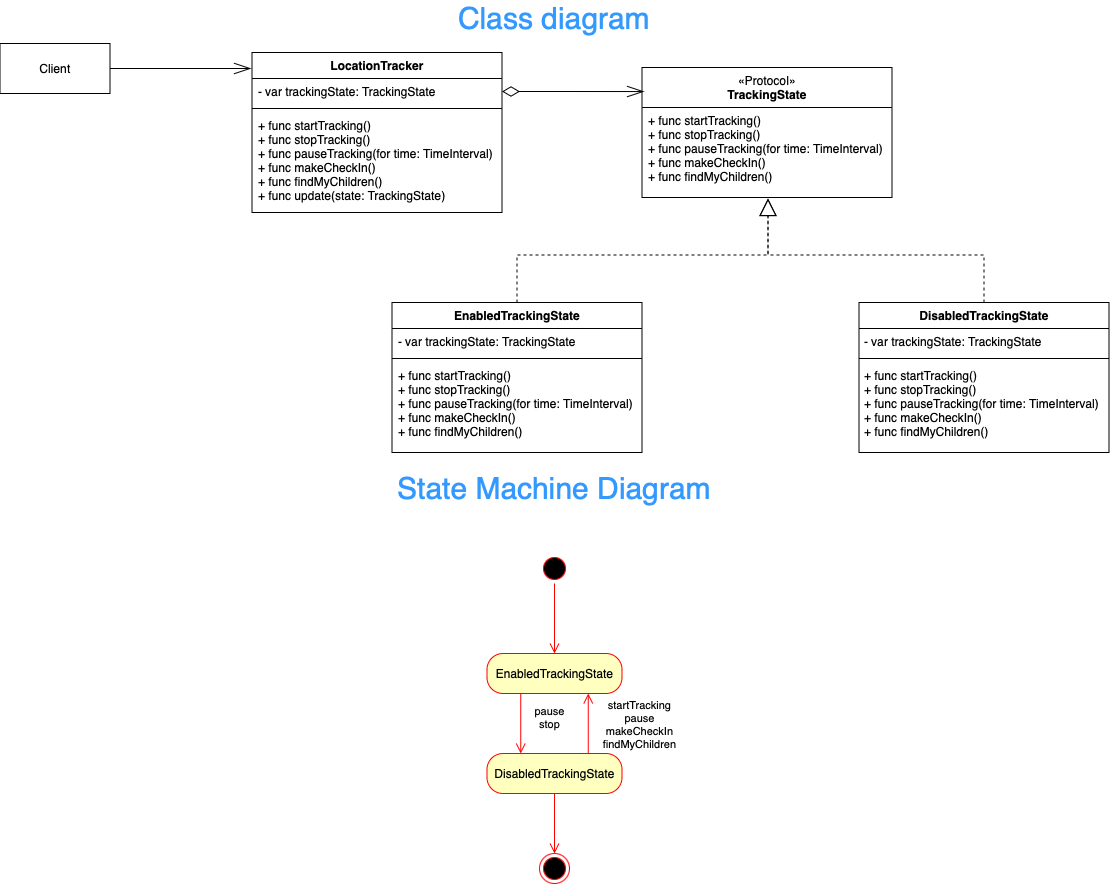

The diagram above was exported from draw.io. Its source (the exported page's mxGraphModel, read from the mxfile embedded in the PNG):
<mxGraphModel dx="1397" dy="1337" grid="1" gridSize="10" guides="1" tooltips="1" connect="1" arrows="1" fold="1" page="1" pageScale="1" pageWidth="827" pageHeight="1169" math="0" shadow="0">
  <root>
    <mxCell id="0" />
    <mxCell id="1" parent="0" />
    <mxCell id="MtOdDHhWCRG9IOXjkiR9-1" value="LocationTracker" style="swimlane;fontStyle=1;align=center;verticalAlign=top;childLayout=stackLayout;horizontal=1;startSize=26;horizontalStack=0;resizeParent=1;resizeParentMax=0;resizeLast=0;collapsible=1;marginBottom=0;whiteSpace=wrap;html=1;" vertex="1" parent="1">
      <mxGeometry x="327.5" y="59" width="250" height="160" as="geometry" />
    </mxCell>
    <mxCell id="MtOdDHhWCRG9IOXjkiR9-2" value="- var trackingState: TrackingState" style="text;strokeColor=none;fillColor=none;align=left;verticalAlign=top;spacingLeft=4;spacingRight=4;overflow=hidden;rotatable=0;points=[[0,0.5],[1,0.5]];portConstraint=eastwest;whiteSpace=wrap;html=1;" vertex="1" parent="MtOdDHhWCRG9IOXjkiR9-1">
      <mxGeometry y="26" width="250" height="26" as="geometry" />
    </mxCell>
    <mxCell id="MtOdDHhWCRG9IOXjkiR9-3" value="" style="line;strokeWidth=1;fillColor=none;align=left;verticalAlign=middle;spacingTop=-1;spacingLeft=3;spacingRight=3;rotatable=0;labelPosition=right;points=[];portConstraint=eastwest;strokeColor=inherit;" vertex="1" parent="MtOdDHhWCRG9IOXjkiR9-1">
      <mxGeometry y="52" width="250" height="8" as="geometry" />
    </mxCell>
    <mxCell id="MtOdDHhWCRG9IOXjkiR9-4" value="+ func startTracking()&lt;br&gt;&lt;div&gt;+ func stopTracking()&lt;/div&gt;&lt;div&gt;+ func pauseTracking(for time: TimeInterval)&lt;/div&gt;&lt;div&gt;+ func makeCheckIn()&lt;/div&gt;&lt;div&gt;+ func findMyChildren()&lt;/div&gt;&lt;div&gt;+ func update(state: TrackingState)&lt;/div&gt;" style="text;strokeColor=none;fillColor=none;align=left;verticalAlign=top;spacingLeft=4;spacingRight=4;overflow=hidden;rotatable=0;points=[[0,0.5],[1,0.5]];portConstraint=eastwest;whiteSpace=wrap;html=1;" vertex="1" parent="MtOdDHhWCRG9IOXjkiR9-1">
      <mxGeometry y="60" width="250" height="100" as="geometry" />
    </mxCell>
    <mxCell id="MtOdDHhWCRG9IOXjkiR9-5" value="&lt;span style=&quot;font-weight: normal;&quot;&gt;«Protocol»&lt;/span&gt;&lt;br style=&quot;border-color: var(--border-color); font-weight: 400;&quot;&gt;TrackingState" style="swimlane;fontStyle=1;align=center;verticalAlign=top;childLayout=stackLayout;horizontal=1;startSize=40;horizontalStack=0;resizeParent=1;resizeParentMax=0;resizeLast=0;collapsible=1;marginBottom=0;whiteSpace=wrap;html=1;" vertex="1" parent="1">
      <mxGeometry x="717.5" y="74" width="250" height="130" as="geometry" />
    </mxCell>
    <mxCell id="MtOdDHhWCRG9IOXjkiR9-8" value="+ func startTracking()&lt;br&gt;&lt;div&gt;+ func stopTracking()&lt;/div&gt;&lt;div&gt;+ func pauseTracking(for time: TimeInterval)&lt;/div&gt;&lt;div&gt;+ func makeCheckIn()&lt;/div&gt;&lt;div&gt;+ func findMyChildren()&lt;/div&gt;" style="text;strokeColor=none;fillColor=none;align=left;verticalAlign=top;spacingLeft=4;spacingRight=4;overflow=hidden;rotatable=0;points=[[0,0.5],[1,0.5]];portConstraint=eastwest;whiteSpace=wrap;html=1;" vertex="1" parent="MtOdDHhWCRG9IOXjkiR9-5">
      <mxGeometry y="40" width="250" height="90" as="geometry" />
    </mxCell>
    <mxCell id="MtOdDHhWCRG9IOXjkiR9-14" style="edgeStyle=orthogonalEdgeStyle;rounded=0;orthogonalLoop=1;jettySize=auto;html=1;exitX=0.5;exitY=0;exitDx=0;exitDy=0;entryX=0.504;entryY=1.011;entryDx=0;entryDy=0;entryPerimeter=0;endArrow=block;endFill=0;endSize=15;dashed=1;" edge="1" parent="1" source="MtOdDHhWCRG9IOXjkiR9-10" target="MtOdDHhWCRG9IOXjkiR9-8">
      <mxGeometry relative="1" as="geometry" />
    </mxCell>
    <mxCell id="MtOdDHhWCRG9IOXjkiR9-10" value="EnabledTrackingState" style="swimlane;fontStyle=1;align=center;verticalAlign=top;childLayout=stackLayout;horizontal=1;startSize=26;horizontalStack=0;resizeParent=1;resizeParentMax=0;resizeLast=0;collapsible=1;marginBottom=0;whiteSpace=wrap;html=1;" vertex="1" parent="1">
      <mxGeometry x="467.5" y="309" width="250" height="150" as="geometry" />
    </mxCell>
    <mxCell id="MtOdDHhWCRG9IOXjkiR9-11" value="- var trackingState: TrackingState" style="text;strokeColor=none;fillColor=none;align=left;verticalAlign=top;spacingLeft=4;spacingRight=4;overflow=hidden;rotatable=0;points=[[0,0.5],[1,0.5]];portConstraint=eastwest;whiteSpace=wrap;html=1;" vertex="1" parent="MtOdDHhWCRG9IOXjkiR9-10">
      <mxGeometry y="26" width="250" height="26" as="geometry" />
    </mxCell>
    <mxCell id="MtOdDHhWCRG9IOXjkiR9-12" value="" style="line;strokeWidth=1;fillColor=none;align=left;verticalAlign=middle;spacingTop=-1;spacingLeft=3;spacingRight=3;rotatable=0;labelPosition=right;points=[];portConstraint=eastwest;strokeColor=inherit;" vertex="1" parent="MtOdDHhWCRG9IOXjkiR9-10">
      <mxGeometry y="52" width="250" height="8" as="geometry" />
    </mxCell>
    <mxCell id="MtOdDHhWCRG9IOXjkiR9-13" value="+ func startTracking()&lt;br&gt;&lt;div&gt;+ func stopTracking()&lt;/div&gt;&lt;div&gt;+ func pauseTracking(for time: TimeInterval)&lt;/div&gt;&lt;div&gt;+ func makeCheckIn()&lt;/div&gt;&lt;div&gt;+ func findMyChildren()&lt;/div&gt;" style="text;strokeColor=none;fillColor=none;align=left;verticalAlign=top;spacingLeft=4;spacingRight=4;overflow=hidden;rotatable=0;points=[[0,0.5],[1,0.5]];portConstraint=eastwest;whiteSpace=wrap;html=1;" vertex="1" parent="MtOdDHhWCRG9IOXjkiR9-10">
      <mxGeometry y="60" width="250" height="90" as="geometry" />
    </mxCell>
    <mxCell id="MtOdDHhWCRG9IOXjkiR9-15" style="edgeStyle=orthogonalEdgeStyle;rounded=0;orthogonalLoop=1;jettySize=auto;html=1;exitX=1;exitY=0.5;exitDx=0;exitDy=0;entryX=0.008;entryY=0.185;entryDx=0;entryDy=0;entryPerimeter=0;startArrow=diamondThin;startFill=0;startSize=15;endSize=15;endArrow=openThin;endFill=0;" edge="1" parent="1" source="MtOdDHhWCRG9IOXjkiR9-2" target="MtOdDHhWCRG9IOXjkiR9-5">
      <mxGeometry relative="1" as="geometry" />
    </mxCell>
    <mxCell id="MtOdDHhWCRG9IOXjkiR9-20" style="edgeStyle=orthogonalEdgeStyle;rounded=0;orthogonalLoop=1;jettySize=auto;html=1;exitX=0.5;exitY=0;exitDx=0;exitDy=0;entryX=0.504;entryY=1.011;entryDx=0;entryDy=0;entryPerimeter=0;endSize=15;endArrow=block;endFill=0;dashed=1;" edge="1" parent="1" source="MtOdDHhWCRG9IOXjkiR9-16" target="MtOdDHhWCRG9IOXjkiR9-8">
      <mxGeometry relative="1" as="geometry">
        <mxPoint x="887.5" y="319" as="targetPoint" />
      </mxGeometry>
    </mxCell>
    <mxCell id="MtOdDHhWCRG9IOXjkiR9-16" value="DisabledTrackingState" style="swimlane;fontStyle=1;align=center;verticalAlign=top;childLayout=stackLayout;horizontal=1;startSize=26;horizontalStack=0;resizeParent=1;resizeParentMax=0;resizeLast=0;collapsible=1;marginBottom=0;whiteSpace=wrap;html=1;" vertex="1" parent="1">
      <mxGeometry x="934.5" y="309" width="250" height="150" as="geometry" />
    </mxCell>
    <mxCell id="MtOdDHhWCRG9IOXjkiR9-17" value="- var trackingState: TrackingState" style="text;strokeColor=none;fillColor=none;align=left;verticalAlign=top;spacingLeft=4;spacingRight=4;overflow=hidden;rotatable=0;points=[[0,0.5],[1,0.5]];portConstraint=eastwest;whiteSpace=wrap;html=1;" vertex="1" parent="MtOdDHhWCRG9IOXjkiR9-16">
      <mxGeometry y="26" width="250" height="26" as="geometry" />
    </mxCell>
    <mxCell id="MtOdDHhWCRG9IOXjkiR9-18" value="" style="line;strokeWidth=1;fillColor=none;align=left;verticalAlign=middle;spacingTop=-1;spacingLeft=3;spacingRight=3;rotatable=0;labelPosition=right;points=[];portConstraint=eastwest;strokeColor=inherit;" vertex="1" parent="MtOdDHhWCRG9IOXjkiR9-16">
      <mxGeometry y="52" width="250" height="8" as="geometry" />
    </mxCell>
    <mxCell id="MtOdDHhWCRG9IOXjkiR9-19" value="+ func startTracking()&lt;br&gt;&lt;div&gt;+ func stopTracking()&lt;/div&gt;&lt;div&gt;+ func pauseTracking(for time: TimeInterval)&lt;/div&gt;&lt;div&gt;+ func makeCheckIn()&lt;/div&gt;&lt;div&gt;+ func findMyChildren()&lt;/div&gt;" style="text;strokeColor=none;fillColor=none;align=left;verticalAlign=top;spacingLeft=4;spacingRight=4;overflow=hidden;rotatable=0;points=[[0,0.5],[1,0.5]];portConstraint=eastwest;whiteSpace=wrap;html=1;" vertex="1" parent="MtOdDHhWCRG9IOXjkiR9-16">
      <mxGeometry y="60" width="250" height="90" as="geometry" />
    </mxCell>
    <mxCell id="MtOdDHhWCRG9IOXjkiR9-22" style="edgeStyle=orthogonalEdgeStyle;rounded=0;orthogonalLoop=1;jettySize=auto;html=1;exitX=1;exitY=0.5;exitDx=0;exitDy=0;entryX=-0.004;entryY=0.1;entryDx=0;entryDy=0;entryPerimeter=0;endArrow=openThin;endFill=0;endSize=15;" edge="1" parent="1" source="MtOdDHhWCRG9IOXjkiR9-21" target="MtOdDHhWCRG9IOXjkiR9-1">
      <mxGeometry relative="1" as="geometry" />
    </mxCell>
    <mxCell id="MtOdDHhWCRG9IOXjkiR9-21" value="Client" style="html=1;whiteSpace=wrap;" vertex="1" parent="1">
      <mxGeometry x="75.5" y="50" width="110" height="50" as="geometry" />
    </mxCell>
    <mxCell id="MtOdDHhWCRG9IOXjkiR9-23" value="" style="ellipse;html=1;shape=startState;fillColor=#000000;strokeColor=#ff0000;" vertex="1" parent="1">
      <mxGeometry x="615" y="560" width="30" height="30" as="geometry" />
    </mxCell>
    <mxCell id="MtOdDHhWCRG9IOXjkiR9-24" value="" style="edgeStyle=orthogonalEdgeStyle;html=1;verticalAlign=bottom;endArrow=open;endSize=8;strokeColor=#ff0000;rounded=0;entryX=0.5;entryY=0;entryDx=0;entryDy=0;" edge="1" source="MtOdDHhWCRG9IOXjkiR9-23" parent="1" target="MtOdDHhWCRG9IOXjkiR9-25">
      <mxGeometry relative="1" as="geometry">
        <mxPoint x="630" y="650" as="targetPoint" />
      </mxGeometry>
    </mxCell>
    <mxCell id="MtOdDHhWCRG9IOXjkiR9-25" value="EnabledTrackingState" style="rounded=1;whiteSpace=wrap;html=1;arcSize=40;fontColor=#000000;fillColor=#ffffc0;strokeColor=#ff0000;" vertex="1" parent="1">
      <mxGeometry x="562.5" y="660" width="135" height="40" as="geometry" />
    </mxCell>
    <mxCell id="MtOdDHhWCRG9IOXjkiR9-27" value="DisabledTrackingState" style="rounded=1;whiteSpace=wrap;html=1;arcSize=40;fontColor=#000000;fillColor=#ffffc0;strokeColor=#ff0000;" vertex="1" parent="1">
      <mxGeometry x="562.5" y="760" width="135" height="40" as="geometry" />
    </mxCell>
    <mxCell id="MtOdDHhWCRG9IOXjkiR9-28" value="" style="edgeStyle=orthogonalEdgeStyle;html=1;verticalAlign=bottom;endArrow=open;endSize=8;strokeColor=#ff0000;rounded=0;entryX=0.5;entryY=0;entryDx=0;entryDy=0;" edge="1" parent="1" source="MtOdDHhWCRG9IOXjkiR9-27" target="MtOdDHhWCRG9IOXjkiR9-29">
      <mxGeometry relative="1" as="geometry">
        <mxPoint x="630" y="860" as="targetPoint" />
      </mxGeometry>
    </mxCell>
    <mxCell id="MtOdDHhWCRG9IOXjkiR9-29" value="" style="ellipse;html=1;shape=endState;fillColor=#000000;strokeColor=#ff0000;" vertex="1" parent="1">
      <mxGeometry x="615" y="860" width="30" height="30" as="geometry" />
    </mxCell>
    <mxCell id="MtOdDHhWCRG9IOXjkiR9-30" value="pause&lt;br&gt;stop" style="edgeStyle=orthogonalEdgeStyle;html=1;verticalAlign=bottom;endArrow=open;endSize=8;strokeColor=#ff0000;rounded=0;entryX=0.25;entryY=0;entryDx=0;entryDy=0;exitX=0.25;exitY=1;exitDx=0;exitDy=0;" edge="1" parent="1" source="MtOdDHhWCRG9IOXjkiR9-25" target="MtOdDHhWCRG9IOXjkiR9-27">
      <mxGeometry x="0.3333" y="29" relative="1" as="geometry">
        <mxPoint x="573" y="770" as="targetPoint" />
        <mxPoint x="573" y="710" as="sourcePoint" />
        <mxPoint as="offset" />
      </mxGeometry>
    </mxCell>
    <mxCell id="MtOdDHhWCRG9IOXjkiR9-32" value="&lt;div&gt;startTracking&lt;br&gt;&lt;/div&gt;&lt;div&gt;pause&lt;/div&gt;&lt;div&gt;makeCheckIn&lt;br&gt;&lt;/div&gt;&lt;div&gt;findMyChildren&lt;/div&gt;" style="edgeStyle=orthogonalEdgeStyle;html=1;verticalAlign=bottom;endArrow=open;endSize=8;strokeColor=#ff0000;rounded=0;entryX=0.75;entryY=1;entryDx=0;entryDy=0;exitX=0.75;exitY=0;exitDx=0;exitDy=0;" edge="1" parent="1" source="MtOdDHhWCRG9IOXjkiR9-27" target="MtOdDHhWCRG9IOXjkiR9-25">
      <mxGeometry x="-1" y="-51" relative="1" as="geometry">
        <mxPoint x="640" y="710" as="targetPoint" />
        <mxPoint x="640" y="770" as="sourcePoint" />
        <mxPoint as="offset" />
      </mxGeometry>
    </mxCell>
    <mxCell id="MtOdDHhWCRG9IOXjkiR9-33" value="Class diagram" style="text;html=1;strokeColor=none;fillColor=none;align=center;verticalAlign=middle;whiteSpace=wrap;rounded=0;fontSize=30;fontColor=#3399FF;" vertex="1" parent="1">
      <mxGeometry x="510" y="10" width="240" height="30" as="geometry" />
    </mxCell>
    <mxCell id="MtOdDHhWCRG9IOXjkiR9-34" value="State Machine Diagram" style="text;html=1;strokeColor=none;fillColor=none;align=center;verticalAlign=middle;whiteSpace=wrap;rounded=0;fontSize=30;fontColor=#3399FF;" vertex="1" parent="1">
      <mxGeometry x="460" y="480" width="340" height="30" as="geometry" />
    </mxCell>
  </root>
</mxGraphModel>